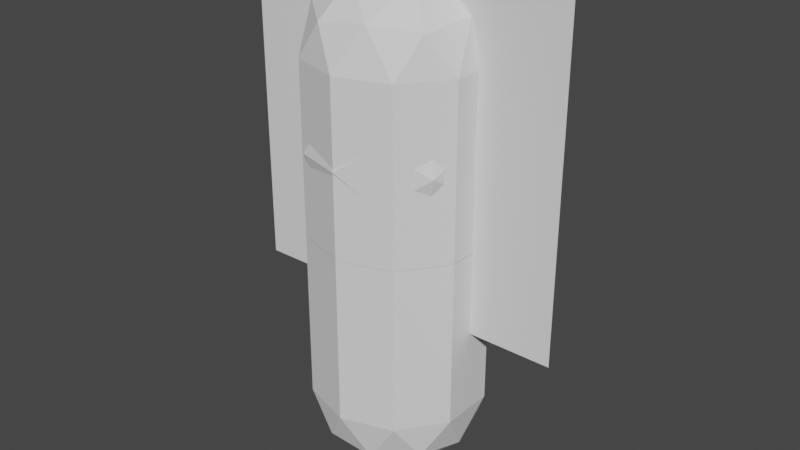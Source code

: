 # Source: Primitives.blend  (saved by Blender 5.0.119; exported with 4.5.12 LTS)
import bpy
from mathutils import Matrix  # noqa: F401  (used for matrix-valued properties, if any)

bpy.ops.wm.read_factory_settings(use_empty=True)
scene = bpy.context.scene
scene.name = 'Scene'

# ---- collections
col_collection = bpy.data.collections.new('Collection'); scene.collection.children.link(col_collection)

# ---- world
world_world = bpy.data.worlds.new('World'); scene.world = world_world
world_world.use_nodes = True; world_world.node_tree.nodes.clear()
_N = world_world.node_tree.nodes; _L = world_world.node_tree.links
n0 = _N.new('ShaderNodeOutputWorld'); n0.name = 'World Output'; n0.location = (300, 300)
n1 = _N.new('ShaderNodeBackground'); n1.name = 'Background'; n1.location = (10, 300)
n1.inputs[0].default_value = (0.05088, 0.05088, 0.05088, 1.0)
_L.new(n1.outputs[0], n0.inputs[0])
n0.is_active_output = True
world_world.color = (0.05088, 0.05088, 0.05088)
world_world.use_sun_shadow = False
world_world.sun_shadow_jitter_overblur = 0.0

# ---- meshes
me_icosphere_002 = bpy.data.meshes.new('Icosphere.002')
me_icosphere_002.from_pydata([(-0.1439, 0.443, 0.7223), (0.3768, 0.2738, 0.7223), (0.3768, -0.2738, 0.7223), (-0.1439, -0.443, 0.7223), (-0.4658, -1.743e-07, 0.7223), (-9.385e-08, -2.875e-07, 0.9962), (-0.3768, -0.2738, -0.7223), (0.1439, -0.443, -0.7223), (0.4658, 1.67e-07, -0.7223), (0.1439, 0.443, -0.7223), (-0.3768, 0.2738, -0.7223), (1.038e-07, 2.802e-07, -0.9962), (-0.4953, 0.1609, 0.5008), (-0.4953, -0.1609, 0.5008), (-5.388e-09, 0.5208, 0.5008), (-0.3061, 0.4213, 0.5008), (0.4953, 0.1609, 0.5008), (0.3061, 0.4213, 0.5008), (0.3061, -0.4213, 0.5008), (0.4953, -0.1609, 0.5008), (-0.3061, -0.4213, 0.5008), (-8.402e-08, -0.5208, 0.5008), (-0.3584, 0.2604, 0.7612), (0.1369, 0.4213, 0.7612), (0.443, -2.54e-07, 0.7612), (0.1369, -0.4213, 0.7612), (-0.3584, -0.2604, 0.7612), (-0.0846, 0.2604, 0.9222), (-0.2738, -2.458e-07, 0.9222), (0.2215, 0.1609, 0.9222), (0.2215, -0.1609, 0.9222), (-0.0846, -0.2604, 0.9222), (-0.2215, 0.1609, -0.9222), (0.0846, 0.2604, -0.9222), (-0.443, 2.467e-07, -0.7612), (-0.1369, 0.4213, -0.7612), (0.0846, -0.2604, -0.9222), (0.3584, 0.2604, -0.7612), (0.4953, -0.1609, -0.5008), (0.3061, -0.4213, -0.5008), (0.3061, 0.4213, -0.5008), (0.4953, 0.1609, -0.5008), (9.397e-08, 0.5208, -0.5008), (-0.4953, -0.1609, -0.5008), (0.2738, 2.385e-07, -0.9222), (-0.2215, -0.1609, -0.9222), (-0.4953, 0.1609, -0.5008), (-0.1369, -0.4213, -0.7612), (0.3584, -0.2604, -0.7612), (-0.3061, 0.4213, -0.5008), (1.534e-08, -0.5208, -0.5008), (-0.3061, -0.4213, -0.5008)], [], [(36, 44, 48), (36, 48, 7), (8, 41, 38), (47, 7, 50), (41, 40, 17, 16), (48, 8, 38), (9, 42, 40), (0, 22, 27), (1, 23, 29), (2, 24, 30), (3, 25, 31), (4, 26, 28), (28, 31, 5), (28, 26, 31), (26, 3, 31), (31, 30, 5), (31, 25, 30), (25, 2, 30), (30, 29, 5), (30, 24, 29), (24, 1, 29), (29, 27, 5), (29, 23, 27), (23, 0, 27), (27, 28, 5), (27, 22, 28), (22, 4, 28), (13, 26, 4), (13, 20, 26), (20, 3, 26), (21, 25, 3), (21, 18, 25), (18, 2, 25), (19, 24, 2), (19, 16, 24), (16, 1, 24), (17, 23, 1), (17, 14, 23), (14, 0, 23), (15, 22, 0), (15, 12, 22), (12, 4, 22), (20, 21, 3), (11, 32, 33), (49, 46, 12, 15), (18, 19, 2), (10, 32, 34), (16, 17, 1), (11, 33, 44), (37, 9, 40), (14, 15, 0), (9, 35, 42), (51, 47, 50), (12, 13, 4), (10, 34, 46), (10, 46, 49), (7, 39, 50), (11, 36, 45), (11, 44, 36), (39, 48, 38), (41, 37, 40), (6, 47, 51), (6, 51, 43), (8, 37, 41), (7, 48, 39), (44, 8, 48), (42, 49, 15, 14), (45, 47, 6), (45, 36, 47), (36, 7, 47), (38, 41, 16, 19), (46, 43, 13, 12), (39, 38, 19, 18), (46, 34, 43), (34, 6, 43), (43, 51, 20, 13), (42, 35, 49), (35, 10, 49), (44, 37, 8), (44, 33, 37), (33, 9, 37), (34, 45, 6), (34, 32, 45), (32, 11, 45), (33, 35, 9), (33, 32, 35), (32, 10, 35), (51, 50, 21, 20), (40, 42, 14, 17), (50, 39, 18, 21)])
_uv = me_icosphere_002.uv_layers.new(name='UVMap')
_uv.uv.foreach_set('vector', [0.6818, 0.07873, 0.7727, 0.07873, 0.7273, 0.1575, 0.6818, 0.07873, 0.7273, 0.1575, 0.6364, 0.1575, 0.8182, 0.1575, 0.8636, 0.2362, 0.7727, 0.2362, 0.5455, 0.1575, 0.6364, 0.1575, 0.5909, 0.2362, 0.8636, 0.2362, 0.9545, 0.2362, 0.9545, 0.2362, 0.8636, 0.2362, 0.7273, 0.1575, 0.8182, 0.1575, 0.7727, 0.2362, 0.09091, 0.1575, 0.1364, 0.2362, 0.04546, 0.2362, 0.1818, 0.3149, 0.2727, 0.3149, 0.2273, 0.3937, 0.0, 0.3149, 0.09091, 0.3149, 0.04546, 0.3937, 0.7273, 0.3149, 0.8182, 0.3149, 0.7727, 0.3937, 0.5455, 0.3149, 0.6364, 0.3149, 0.5909, 0.3937, 0.3636, 0.3149, 0.4545, 0.3149, 0.4091, 0.3937, 0.4091, 0.3937, 0.5, 0.3937, 0.4545, 0.4724, 0.4091, 0.3937, 0.4545, 0.3149, 0.5, 0.3937, 0.4545, 0.3149, 0.5455, 0.3149, 0.5, 0.3937, 0.5909, 0.3937, 0.6818, 0.3937, 0.6364, 0.4724, 0.5909, 0.3937, 0.6364, 0.3149, 0.6818, 0.3937, 0.6364, 0.3149, 0.7273, 0.3149, 0.6818, 0.3937, 0.7727, 0.3937, 0.8636, 0.3937, 0.8182, 0.4724, 0.7727, 0.3937, 0.8182, 0.3149, 0.8636, 0.3937, 0.8182, 0.3149, 0.9091, 0.3149, 0.8636, 0.3937, 0.04546, 0.3937, 0.1364, 0.3937, 0.09091, 0.4724, 0.04546, 0.3937, 0.09091, 0.3149, 0.1364, 0.3937, 0.09091, 0.3149, 0.1818, 0.3149, 0.1364, 0.3937, 0.2273, 0.3937, 0.3182, 0.3937, 0.2727, 0.4724, 0.2273, 0.3937, 0.2727, 0.3149, 0.3182, 0.3937, 0.2727, 0.3149, 0.3636, 0.3149, 0.3182, 0.3937, 0.4091, 0.2362, 0.4545, 0.3149, 0.3636, 0.3149, 0.4091, 0.2362, 0.5, 0.2362, 0.4545, 0.3149, 0.5, 0.2362, 0.5455, 0.3149, 0.4545, 0.3149, 0.5909, 0.2362, 0.6364, 0.3149, 0.5455, 0.3149, 0.5909, 0.2362, 0.6818, 0.2362, 0.6364, 0.3149, 0.6818, 0.2362, 0.7273, 0.3149, 0.6364, 0.3149, 0.7727, 0.2362, 0.8182, 0.3149, 0.7273, 0.3149, 0.7727, 0.2362, 0.8636, 0.2362, 0.8182, 0.3149, 0.8636, 0.2362, 0.9091, 0.3149, 0.8182, 0.3149, 0.04546, 0.2362, 0.09091, 0.3149, 0.0, 0.3149, 0.04546, 0.2362, 0.1364, 0.2362, 0.09091, 0.3149, 0.1364, 0.2362, 0.1818, 0.3149, 0.09091, 0.3149, 0.2273, 0.2362, 0.2727, 0.3149, 0.1818, 0.3149, 0.2273, 0.2362, 0.3182, 0.2362, 0.2727, 0.3149, 0.3182, 0.2362, 0.3636, 0.3149, 0.2727, 0.3149, 0.5, 0.2362, 0.5909, 0.2362, 0.5455, 0.3149, 0.1818, 0.0, 0.2273, 0.07873, 0.1364, 0.07873, 0.2273, 0.2362, 0.3182, 0.2362, 0.3182, 0.2362, 0.2273, 0.2362, 0.6818, 0.2362, 0.7727, 0.2362, 0.7273, 0.3149, 0.2727, 0.1575, 0.3182, 0.07873, 0.3636, 0.1575, 0.8636, 0.2362, 0.9545, 0.2362, 0.9091, 0.3149, 0.9091, 0.0, 0.9545, 0.07873, 0.8636, 0.07873, 0.9091, 0.1575, 1.0, 0.1575, 0.9545, 0.2362, 0.1364, 0.2362, 0.2273, 0.2362, 0.1818, 0.3149, 0.09091, 0.1575, 0.1818, 0.1575, 0.1364, 0.2362, 0.5, 0.2362, 0.5455, 0.1575, 0.5909, 0.2362, 0.3182, 0.2362, 0.4091, 0.2362, 0.3636, 0.3149, 0.2727, 0.1575, 0.3636, 0.1575, 0.3182, 0.2362, 0.2727, 0.1575, 0.3182, 0.2362, 0.2273, 0.2362, 0.6364, 0.1575, 0.6818, 0.2362, 0.5909, 0.2362, 0.5455, 0.0, 0.5909, 0.07873, 0.5, 0.07873, 0.7273, 0.0, 0.7727, 0.07873, 0.6818, 0.07873, 0.6818, 0.2362, 0.7273, 0.1575, 0.7727, 0.2362, 0.8636, 0.2362, 0.9091, 0.1575, 0.9545, 0.2362, 0.4545, 0.1575, 0.5455, 0.1575, 0.5, 0.2362, 0.4545, 0.1575, 0.5, 0.2362, 0.4091, 0.2362, 0.8182, 0.1575, 0.9091, 0.1575, 0.8636, 0.2362, 0.6364, 0.1575, 0.7273, 0.1575, 0.6818, 0.2362, 0.7727, 0.07873, 0.8182, 0.1575, 0.7273, 0.1575, 0.1364, 0.2362, 0.2273, 0.2362, 0.2273, 0.2362, 0.1364, 0.2362, 0.5, 0.07873, 0.5455, 0.1575, 0.4545, 0.1575, 0.5, 0.07873, 0.5909, 0.07873, 0.5455, 0.1575, 0.5909, 0.07873, 0.6364, 0.1575, 0.5455, 0.1575, 0.7727, 0.2362, 0.8636, 0.2362, 0.8636, 0.2362, 0.7727, 0.2362, 0.3182, 0.2362, 0.4091, 0.2362, 0.4091, 0.2362, 0.3182, 0.2362, 0.6818, 0.2362, 0.7727, 0.2362, 0.7727, 0.2362, 0.6818, 0.2362, 0.3182, 0.2362, 0.3636, 0.1575, 0.4091, 0.2362, 0.3636, 0.1575, 0.4545, 0.1575, 0.4091, 0.2362, 0.4091, 0.2362, 0.5, 0.2362, 0.5, 0.2362, 0.4091, 0.2362, 0.1364, 0.2362, 0.1818, 0.1575, 0.2273, 0.2362, 0.1818, 0.1575, 0.2727, 0.1575, 0.2273, 0.2362, 0.8636, 0.07873, 0.9091, 0.1575, 0.8182, 0.1575, 0.8636, 0.07873, 0.9545, 0.07873, 0.9091, 0.1575, 0.9545, 0.07873, 1.0, 0.1575, 0.9091, 0.1575, 0.3636, 0.1575, 0.4091, 0.07873, 0.4545, 0.1575, 0.3636, 0.1575, 0.3182, 0.07873, 0.4091, 0.07873, 0.3182, 0.07873, 0.3636, 0.0, 0.4091, 0.07873, 0.1364, 0.07873, 0.1818, 0.1575, 0.09091, 0.1575, 0.1364, 0.07873, 0.2273, 0.07873, 0.1818, 0.1575, 0.2273, 0.07873, 0.2727, 0.1575, 0.1818, 0.1575, 0.5, 0.2362, 0.5909, 0.2362, 0.5909, 0.2362, 0.5, 0.2362, 0.04546, 0.2362, 0.1364, 0.2362, 0.1364, 0.2362, 0.04546, 0.2362, 0.5909, 0.2362, 0.6818, 0.2362, 0.6818, 0.2362, 0.5909, 0.2362])
me_icosphere_002.update()
me_icosphere_001 = bpy.data.meshes.new('Icosphere.001')
me_icosphere_001.from_pydata([(7.451e-10, -0.525, -8.344e-09), (0.3799, -0.2348, 0.276), (-0.1451, -0.2348, 0.4466), (-0.4696, -0.2348, -2.103e-08), (-0.1451, -0.2348, -0.4466), (0.3799, -0.2348, -0.276), (0.1451, 0.2348, 0.4466), (-0.3799, 0.2348, 0.276), (-0.3799, 0.2348, -0.276), (0.1451, 0.2348, -0.4466), (0.4696, 0.2348, -4.156e-08), (7.451e-10, 0.525, -5.424e-08), (-0.08529, -0.4466, 0.2625), (0.2233, -0.4466, 0.1622), (0.138, -0.276, 0.4247), (0.4466, -0.276, -1.923e-08), (0.2233, -0.4466, -0.1622), (-0.276, -0.4466, -1.177e-08), (-0.3613, -0.276, 0.2625), (-0.08529, -0.4466, -0.2625), (-0.3613, -0.276, -0.2625), (0.138, -0.276, -0.4247), (0.4993, 6.346e-09, 0.1622), (0.4993, -7.836e-09, -0.1622), (7.451e-10, 2.22e-08, 0.525), (0.3086, 1.782e-08, 0.4247), (-0.4993, 6.346e-09, 0.1622), (-0.3086, 1.782e-08, 0.4247), (-0.3086, -1.931e-08, -0.4247), (-0.4993, -7.836e-09, -0.1622), (0.3086, -1.931e-08, -0.4247), (7.451e-10, -2.369e-08, -0.525), (0.3613, 0.276, 0.2625), (-0.138, 0.276, 0.4247), (-0.4466, 0.276, -4.336e-08), (-0.138, 0.276, -0.4247), (0.3613, 0.276, -0.2625), (0.08529, 0.4466, 0.2625), (0.276, 0.4466, -5.081e-08), (-0.2233, 0.4466, 0.1622), (-0.2233, 0.4466, -0.1622), (0.08529, 0.4466, -0.2625)], [], [(0, 13, 12), (1, 13, 15), (0, 12, 17), (0, 17, 19), (0, 19, 16), (1, 15, 22), (2, 14, 24), (3, 18, 26), (4, 20, 28), (5, 21, 30), (1, 22, 25), (2, 24, 27), (3, 26, 29), (4, 28, 31), (5, 30, 23), (6, 32, 37), (7, 33, 39), (8, 34, 40), (9, 35, 41), (10, 36, 38), (38, 41, 11), (38, 36, 41), (36, 9, 41), (41, 40, 11), (41, 35, 40), (35, 8, 40), (40, 39, 11), (40, 34, 39), (34, 7, 39), (39, 37, 11), (39, 33, 37), (33, 6, 37), (37, 38, 11), (37, 32, 38), (32, 10, 38), (23, 36, 10), (23, 30, 36), (30, 9, 36), (31, 35, 9), (31, 28, 35), (28, 8, 35), (29, 34, 8), (29, 26, 34), (26, 7, 34), (27, 33, 7), (27, 24, 33), (24, 6, 33), (25, 32, 6), (25, 22, 32), (22, 10, 32), (30, 31, 9), (30, 21, 31), (21, 4, 31), (28, 29, 8), (28, 20, 29), (20, 3, 29), (26, 27, 7), (26, 18, 27), (18, 2, 27), (24, 25, 6), (24, 14, 25), (14, 1, 25), (22, 23, 10), (22, 15, 23), (15, 5, 23), (16, 21, 5), (16, 19, 21), (19, 4, 21), (19, 20, 4), (19, 17, 20), (17, 3, 20), (17, 18, 3), (17, 12, 18), (12, 2, 18), (15, 16, 5), (15, 13, 16), (13, 0, 16), (12, 14, 2), (12, 13, 14), (13, 1, 14)])
_uv = me_icosphere_001.uv_layers.new(name='UVMap')
_uv.uv.foreach_set('vector', [0.1818, 0.0, 0.2273, 0.07873, 0.1364, 0.07873, 0.2727, 0.1575, 0.3182, 0.07873, 0.3636, 0.1575, 0.9091, 0.0, 0.9545, 0.07873, 0.8636, 0.07873, 0.7273, 0.0, 0.7727, 0.07873, 0.6818, 0.07873, 0.5455, 0.0, 0.5909, 0.07873, 0.5, 0.07873, 0.2727, 0.1575, 0.3636, 0.1575, 0.3182, 0.2362, 0.09091, 0.1575, 0.1818, 0.1575, 0.1364, 0.2362, 0.8182, 0.1575, 0.9091, 0.1575, 0.8636, 0.2362, 0.6364, 0.1575, 0.7273, 0.1575, 0.6818, 0.2362, 0.4545, 0.1575, 0.5455, 0.1575, 0.5, 0.2362, 0.2727, 0.1575, 0.3182, 0.2362, 0.2273, 0.2362, 0.09091, 0.1575, 0.1364, 0.2362, 0.04546, 0.2362, 0.8182, 0.1575, 0.8636, 0.2362, 0.7727, 0.2362, 0.6364, 0.1575, 0.6818, 0.2362, 0.5909, 0.2362, 0.4545, 0.1575, 0.5, 0.2362, 0.4091, 0.2362, 0.1818, 0.3149, 0.2727, 0.3149, 0.2273, 0.3937, 0.0, 0.3149, 0.09091, 0.3149, 0.04546, 0.3937, 0.7273, 0.3149, 0.8182, 0.3149, 0.7727, 0.3937, 0.5455, 0.3149, 0.6364, 0.3149, 0.5909, 0.3937, 0.3636, 0.3149, 0.4545, 0.3149, 0.4091, 0.3937, 0.4091, 0.3937, 0.5, 0.3937, 0.4545, 0.4724, 0.4091, 0.3937, 0.4545, 0.3149, 0.5, 0.3937, 0.4545, 0.3149, 0.5455, 0.3149, 0.5, 0.3937, 0.5909, 0.3937, 0.6818, 0.3937, 0.6364, 0.4724, 0.5909, 0.3937, 0.6364, 0.3149, 0.6818, 0.3937, 0.6364, 0.3149, 0.7273, 0.3149, 0.6818, 0.3937, 0.7727, 0.3937, 0.8636, 0.3937, 0.8182, 0.4724, 0.7727, 0.3937, 0.8182, 0.3149, 0.8636, 0.3937, 0.8182, 0.3149, 0.9091, 0.3149, 0.8636, 0.3937, 0.04546, 0.3937, 0.1364, 0.3937, 0.09091, 0.4724, 0.04546, 0.3937, 0.09091, 0.3149, 0.1364, 0.3937, 0.09091, 0.3149, 0.1818, 0.3149, 0.1364, 0.3937, 0.2273, 0.3937, 0.3182, 0.3937, 0.2727, 0.4724, 0.2273, 0.3937, 0.2727, 0.3149, 0.3182, 0.3937, 0.2727, 0.3149, 0.3636, 0.3149, 0.3182, 0.3937, 0.4091, 0.2362, 0.4545, 0.3149, 0.3636, 0.3149, 0.4091, 0.2362, 0.5, 0.2362, 0.4545, 0.3149, 0.5, 0.2362, 0.5455, 0.3149, 0.4545, 0.3149, 0.5909, 0.2362, 0.6364, 0.3149, 0.5455, 0.3149, 0.5909, 0.2362, 0.6818, 0.2362, 0.6364, 0.3149, 0.6818, 0.2362, 0.7273, 0.3149, 0.6364, 0.3149, 0.7727, 0.2362, 0.8182, 0.3149, 0.7273, 0.3149, 0.7727, 0.2362, 0.8636, 0.2362, 0.8182, 0.3149, 0.8636, 0.2362, 0.9091, 0.3149, 0.8182, 0.3149, 0.04546, 0.2362, 0.09091, 0.3149, 0.0, 0.3149, 0.04546, 0.2362, 0.1364, 0.2362, 0.09091, 0.3149, 0.1364, 0.2362, 0.1818, 0.3149, 0.09091, 0.3149, 0.2273, 0.2362, 0.2727, 0.3149, 0.1818, 0.3149, 0.2273, 0.2362, 0.3182, 0.2362, 0.2727, 0.3149, 0.3182, 0.2362, 0.3636, 0.3149, 0.2727, 0.3149, 0.5, 0.2362, 0.5909, 0.2362, 0.5455, 0.3149, 0.5, 0.2362, 0.5455, 0.1575, 0.5909, 0.2362, 0.5455, 0.1575, 0.6364, 0.1575, 0.5909, 0.2362, 0.6818, 0.2362, 0.7727, 0.2362, 0.7273, 0.3149, 0.6818, 0.2362, 0.7273, 0.1575, 0.7727, 0.2362, 0.7273, 0.1575, 0.8182, 0.1575, 0.7727, 0.2362, 0.8636, 0.2362, 0.9545, 0.2362, 0.9091, 0.3149, 0.8636, 0.2362, 0.9091, 0.1575, 0.9545, 0.2362, 0.9091, 0.1575, 1.0, 0.1575, 0.9545, 0.2362, 0.1364, 0.2362, 0.2273, 0.2362, 0.1818, 0.3149, 0.1364, 0.2362, 0.1818, 0.1575, 0.2273, 0.2362, 0.1818, 0.1575, 0.2727, 0.1575, 0.2273, 0.2362, 0.3182, 0.2362, 0.4091, 0.2362, 0.3636, 0.3149, 0.3182, 0.2362, 0.3636, 0.1575, 0.4091, 0.2362, 0.3636, 0.1575, 0.4545, 0.1575, 0.4091, 0.2362, 0.5, 0.07873, 0.5455, 0.1575, 0.4545, 0.1575, 0.5, 0.07873, 0.5909, 0.07873, 0.5455, 0.1575, 0.5909, 0.07873, 0.6364, 0.1575, 0.5455, 0.1575, 0.6818, 0.07873, 0.7273, 0.1575, 0.6364, 0.1575, 0.6818, 0.07873, 0.7727, 0.07873, 0.7273, 0.1575, 0.7727, 0.07873, 0.8182, 0.1575, 0.7273, 0.1575, 0.8636, 0.07873, 0.9091, 0.1575, 0.8182, 0.1575, 0.8636, 0.07873, 0.9545, 0.07873, 0.9091, 0.1575, 0.9545, 0.07873, 1.0, 0.1575, 0.9091, 0.1575, 0.3636, 0.1575, 0.4091, 0.07873, 0.4545, 0.1575, 0.3636, 0.1575, 0.3182, 0.07873, 0.4091, 0.07873, 0.3182, 0.07873, 0.3636, 0.0, 0.4091, 0.07873, 0.1364, 0.07873, 0.1818, 0.1575, 0.09091, 0.1575, 0.1364, 0.07873, 0.2273, 0.07873, 0.1818, 0.1575, 0.2273, 0.07873, 0.2727, 0.1575, 0.1818, 0.1575])
me_icosphere_001.update()
me_plane = bpy.data.meshes.new('Plane')
me_plane.from_pydata([(-1.0, 4.371e-08, 1.0), (1.0, 4.371e-08, 1.0), (-1.0, -4.371e-08, -1.0), (1.0, -4.371e-08, -1.0)], [], [(0, 1, 3, 2)])
_uv = me_plane.uv_layers.new(name='UVMap')
_uv.uv.foreach_set('vector', [0.0, 0.0, 1.0, 0.0, 1.0, 1.0, 0.0, 1.0])
me_plane.update()
me_icosphere_003 = bpy.data.meshes.new('Icosphere.003')
me_icosphere_003.from_pydata([(-0.1439, -0.443, -1.722), (0.3768, -0.2738, -1.722), (0.3768, 0.2738, -1.722), (-0.1439, 0.443, -1.722), (-0.4658, 7.355e-07, -1.722), (-9.385e-08, 9.38e-07, -1.996), (-0.3768, 0.2738, -0.2777), (0.1439, 0.443, -0.2777), (0.4658, -7.654e-08, -0.2777), (0.1439, -0.443, -0.2777), (-0.3768, -0.2738, -0.2777), (1.038e-07, -2.79e-07, -0.003808), (-0.4953, -0.1609, -1.501), (-0.4953, 0.1609, -1.501), (-5.388e-09, -0.5208, -1.501), (-0.3061, -0.4213, -1.501), (0.4953, -0.1609, -1.501), (0.3061, -0.4213, -1.501), (0.3061, 0.4213, -1.501), (0.4953, 0.1609, -1.501), (-0.3061, 0.4213, -1.501), (-8.402e-08, 0.5208, -1.501), (-0.3584, -0.2604, -1.761), (0.1369, -0.4213, -1.761), (0.443, 8.279e-07, -1.761), (0.1369, 0.4213, -1.761), (-0.3584, 0.2604, -1.761), (-0.0846, -0.2604, -1.922), (-0.2738, 8.721e-07, -1.922), (0.2215, -0.1609, -1.922), (0.2215, 0.1609, -1.922), (-0.0846, 0.2604, -1.922), (-0.2215, -0.1609, -0.0778), (0.0846, -0.2604, -0.0778), (-0.443, -1.689e-07, -0.2388), (-0.1369, -0.4213, -0.2388), (0.0846, 0.2604, -0.0778), (0.3584, -0.2604, -0.2388), (0.4953, 0.1609, -0.4992), (0.3061, 0.4213, -0.4992), (0.3061, -0.4213, -0.4992), (0.4953, -0.1609, -0.4992), (9.397e-08, -0.5208, -0.4992), (-0.4953, 0.1609, -0.4992), (0.2738, -2.131e-07, -0.0778), (-0.2215, 0.1609, -0.0778), (-0.4953, -0.1609, -0.4992), (-0.1369, 0.4213, -0.2388), (0.3584, 0.2604, -0.2388), (-0.3061, -0.4213, -0.4992), (1.534e-08, 0.5208, -0.4992), (-0.3061, 0.4213, -0.4992)], [], [(36, 44, 48), (36, 48, 7), (8, 41, 38), (47, 7, 50), (41, 40, 17, 16), (48, 8, 38), (9, 42, 40), (0, 22, 27), (1, 23, 29), (2, 24, 30), (3, 25, 31), (4, 26, 28), (28, 31, 5), (28, 26, 31), (26, 3, 31), (31, 30, 5), (31, 25, 30), (25, 2, 30), (30, 29, 5), (30, 24, 29), (24, 1, 29), (29, 27, 5), (29, 23, 27), (23, 0, 27), (27, 28, 5), (27, 22, 28), (22, 4, 28), (13, 26, 4), (13, 20, 26), (20, 3, 26), (21, 25, 3), (21, 18, 25), (18, 2, 25), (19, 24, 2), (19, 16, 24), (16, 1, 24), (17, 23, 1), (17, 14, 23), (14, 0, 23), (15, 22, 0), (15, 12, 22), (12, 4, 22), (20, 21, 3), (11, 32, 33), (49, 46, 12, 15), (18, 19, 2), (10, 32, 34), (16, 17, 1), (11, 33, 44), (37, 9, 40), (14, 15, 0), (9, 35, 42), (51, 47, 50), (12, 13, 4), (10, 34, 46), (10, 46, 49), (7, 39, 50), (11, 36, 45), (11, 44, 36), (39, 48, 38), (41, 37, 40), (6, 47, 51), (6, 51, 43), (8, 37, 41), (7, 48, 39), (44, 8, 48), (42, 49, 15, 14), (45, 47, 6), (45, 36, 47), (36, 7, 47), (38, 41, 16, 19), (46, 43, 13, 12), (39, 38, 19, 18), (46, 34, 43), (34, 6, 43), (43, 51, 20, 13), (42, 35, 49), (35, 10, 49), (44, 37, 8), (44, 33, 37), (33, 9, 37), (34, 45, 6), (34, 32, 45), (32, 11, 45), (33, 35, 9), (33, 32, 35), (32, 10, 35), (51, 50, 21, 20), (40, 42, 14, 17), (50, 39, 18, 21)])
_uv = me_icosphere_003.uv_layers.new(name='UVMap')
_uv.uv.foreach_set('vector', [0.6818, 0.07873, 0.7727, 0.07873, 0.7273, 0.1575, 0.6818, 0.07873, 0.7273, 0.1575, 0.6364, 0.1575, 0.8182, 0.1575, 0.8636, 0.2362, 0.7727, 0.2362, 0.5455, 0.1575, 0.6364, 0.1575, 0.5909, 0.2362, 0.8636, 0.2362, 0.9545, 0.2362, 0.9545, 0.2362, 0.8636, 0.2362, 0.7273, 0.1575, 0.8182, 0.1575, 0.7727, 0.2362, 0.09091, 0.1575, 0.1364, 0.2362, 0.04546, 0.2362, 0.1818, 0.3149, 0.2727, 0.3149, 0.2273, 0.3937, 0.0, 0.3149, 0.09091, 0.3149, 0.04546, 0.3937, 0.7273, 0.3149, 0.8182, 0.3149, 0.7727, 0.3937, 0.5455, 0.3149, 0.6364, 0.3149, 0.5909, 0.3937, 0.3636, 0.3149, 0.4545, 0.3149, 0.4091, 0.3937, 0.4091, 0.3937, 0.5, 0.3937, 0.4545, 0.4724, 0.4091, 0.3937, 0.4545, 0.3149, 0.5, 0.3937, 0.4545, 0.3149, 0.5455, 0.3149, 0.5, 0.3937, 0.5909, 0.3937, 0.6818, 0.3937, 0.6364, 0.4724, 0.5909, 0.3937, 0.6364, 0.3149, 0.6818, 0.3937, 0.6364, 0.3149, 0.7273, 0.3149, 0.6818, 0.3937, 0.7727, 0.3937, 0.8636, 0.3937, 0.8182, 0.4724, 0.7727, 0.3937, 0.8182, 0.3149, 0.8636, 0.3937, 0.8182, 0.3149, 0.9091, 0.3149, 0.8636, 0.3937, 0.04546, 0.3937, 0.1364, 0.3937, 0.09091, 0.4724, 0.04546, 0.3937, 0.09091, 0.3149, 0.1364, 0.3937, 0.09091, 0.3149, 0.1818, 0.3149, 0.1364, 0.3937, 0.2273, 0.3937, 0.3182, 0.3937, 0.2727, 0.4724, 0.2273, 0.3937, 0.2727, 0.3149, 0.3182, 0.3937, 0.2727, 0.3149, 0.3636, 0.3149, 0.3182, 0.3937, 0.4091, 0.2362, 0.4545, 0.3149, 0.3636, 0.3149, 0.4091, 0.2362, 0.5, 0.2362, 0.4545, 0.3149, 0.5, 0.2362, 0.5455, 0.3149, 0.4545, 0.3149, 0.5909, 0.2362, 0.6364, 0.3149, 0.5455, 0.3149, 0.5909, 0.2362, 0.6818, 0.2362, 0.6364, 0.3149, 0.6818, 0.2362, 0.7273, 0.3149, 0.6364, 0.3149, 0.7727, 0.2362, 0.8182, 0.3149, 0.7273, 0.3149, 0.7727, 0.2362, 0.8636, 0.2362, 0.8182, 0.3149, 0.8636, 0.2362, 0.9091, 0.3149, 0.8182, 0.3149, 0.04546, 0.2362, 0.09091, 0.3149, 0.0, 0.3149, 0.04546, 0.2362, 0.1364, 0.2362, 0.09091, 0.3149, 0.1364, 0.2362, 0.1818, 0.3149, 0.09091, 0.3149, 0.2273, 0.2362, 0.2727, 0.3149, 0.1818, 0.3149, 0.2273, 0.2362, 0.3182, 0.2362, 0.2727, 0.3149, 0.3182, 0.2362, 0.3636, 0.3149, 0.2727, 0.3149, 0.5, 0.2362, 0.5909, 0.2362, 0.5455, 0.3149, 0.1818, 0.0, 0.2273, 0.07873, 0.1364, 0.07873, 0.2273, 0.2362, 0.3182, 0.2362, 0.3182, 0.2362, 0.2273, 0.2362, 0.6818, 0.2362, 0.7727, 0.2362, 0.7273, 0.3149, 0.2727, 0.1575, 0.3182, 0.07873, 0.3636, 0.1575, 0.8636, 0.2362, 0.9545, 0.2362, 0.9091, 0.3149, 0.9091, 0.0, 0.9545, 0.07873, 0.8636, 0.07873, 0.9091, 0.1575, 1.0, 0.1575, 0.9545, 0.2362, 0.1364, 0.2362, 0.2273, 0.2362, 0.1818, 0.3149, 0.09091, 0.1575, 0.1818, 0.1575, 0.1364, 0.2362, 0.5, 0.2362, 0.5455, 0.1575, 0.5909, 0.2362, 0.3182, 0.2362, 0.4091, 0.2362, 0.3636, 0.3149, 0.2727, 0.1575, 0.3636, 0.1575, 0.3182, 0.2362, 0.2727, 0.1575, 0.3182, 0.2362, 0.2273, 0.2362, 0.6364, 0.1575, 0.6818, 0.2362, 0.5909, 0.2362, 0.5455, 0.0, 0.5909, 0.07873, 0.5, 0.07873, 0.7273, 0.0, 0.7727, 0.07873, 0.6818, 0.07873, 0.6818, 0.2362, 0.7273, 0.1575, 0.7727, 0.2362, 0.8636, 0.2362, 0.9091, 0.1575, 0.9545, 0.2362, 0.4545, 0.1575, 0.5455, 0.1575, 0.5, 0.2362, 0.4545, 0.1575, 0.5, 0.2362, 0.4091, 0.2362, 0.8182, 0.1575, 0.9091, 0.1575, 0.8636, 0.2362, 0.6364, 0.1575, 0.7273, 0.1575, 0.6818, 0.2362, 0.7727, 0.07873, 0.8182, 0.1575, 0.7273, 0.1575, 0.1364, 0.2362, 0.2273, 0.2362, 0.2273, 0.2362, 0.1364, 0.2362, 0.5, 0.07873, 0.5455, 0.1575, 0.4545, 0.1575, 0.5, 0.07873, 0.5909, 0.07873, 0.5455, 0.1575, 0.5909, 0.07873, 0.6364, 0.1575, 0.5455, 0.1575, 0.7727, 0.2362, 0.8636, 0.2362, 0.8636, 0.2362, 0.7727, 0.2362, 0.3182, 0.2362, 0.4091, 0.2362, 0.4091, 0.2362, 0.3182, 0.2362, 0.6818, 0.2362, 0.7727, 0.2362, 0.7727, 0.2362, 0.6818, 0.2362, 0.3182, 0.2362, 0.3636, 0.1575, 0.4091, 0.2362, 0.3636, 0.1575, 0.4545, 0.1575, 0.4091, 0.2362, 0.4091, 0.2362, 0.5, 0.2362, 0.5, 0.2362, 0.4091, 0.2362, 0.1364, 0.2362, 0.1818, 0.1575, 0.2273, 0.2362, 0.1818, 0.1575, 0.2727, 0.1575, 0.2273, 0.2362, 0.8636, 0.07873, 0.9091, 0.1575, 0.8182, 0.1575, 0.8636, 0.07873, 0.9545, 0.07873, 0.9091, 0.1575, 0.9545, 0.07873, 1.0, 0.1575, 0.9091, 0.1575, 0.3636, 0.1575, 0.4091, 0.07873, 0.4545, 0.1575, 0.3636, 0.1575, 0.3182, 0.07873, 0.4091, 0.07873, 0.3182, 0.07873, 0.3636, 0.0, 0.4091, 0.07873, 0.1364, 0.07873, 0.1818, 0.1575, 0.09091, 0.1575, 0.1364, 0.07873, 0.2273, 0.07873, 0.1818, 0.1575, 0.2273, 0.07873, 0.2727, 0.1575, 0.1818, 0.1575, 0.5, 0.2362, 0.5909, 0.2362, 0.5909, 0.2362, 0.5, 0.2362, 0.04546, 0.2362, 0.1364, 0.2362, 0.1364, 0.2362, 0.04546, 0.2362, 0.5909, 0.2362, 0.6818, 0.2362, 0.6818, 0.2362, 0.5909, 0.2362])
me_icosphere_003.update()
me_icosphere_004 = bpy.data.meshes.new('Icosphere.004')
me_icosphere_004.from_pydata([(-0.07197, 0.2215, 0.3612), (0.1884, 0.1369, 0.3612), (0.1884, -0.1369, 0.3612), (-0.07197, -0.2215, 0.3612), (-0.2329, -8.716e-08, 0.3612), (-4.693e-08, -1.438e-07, 0.4981), (-0.1884, -0.1369, -0.3612), (0.07197, -0.2215, -0.3612), (0.2329, 8.351e-08, -0.3612), (0.07197, 0.2215, -0.3612), (-0.1884, 0.1369, -0.3612), (5.19e-08, 1.401e-07, -0.4981), (-0.2476, 0.08046, 0.2504), (-0.2476, -0.08046, 0.2504), (-2.694e-09, 0.2604, 0.2504), (-0.1531, 0.2107, 0.2504), (0.2476, 0.08046, 0.2504), (0.1531, 0.2107, 0.2504), (0.1531, -0.2107, 0.2504), (0.2476, -0.08046, 0.2504), (-0.1531, -0.2107, 0.2504), (-4.201e-08, -0.2604, 0.2504), (-0.1792, 0.1302, 0.3806), (0.06845, 0.2107, 0.3806), (0.2215, -1.27e-07, 0.3806), (0.06845, -0.2107, 0.3806), (-0.1792, -0.1302, 0.3806), (-0.0423, 0.1302, 0.4611), (-0.1369, -1.229e-07, 0.4611), (0.1108, 0.08046, 0.4611), (0.1108, -0.08046, 0.4611), (-0.0423, -0.1302, 0.4611), (-0.1108, 0.08046, -0.4611), (0.0423, 0.1302, -0.4611), (-0.2215, 1.234e-07, -0.3806), (-0.06845, 0.2107, -0.3806), (0.0423, -0.1302, -0.4611), (0.1792, 0.1302, -0.3806), (0.2476, -0.08046, -0.2504), (0.1531, -0.2107, -0.2504), (0.1531, 0.2107, -0.2504), (0.2476, 0.08046, -0.2504), (4.699e-08, 0.2604, -0.2504), (-0.2476, -0.08046, -0.2504), (0.1369, 1.192e-07, -0.4611), (-0.1108, -0.08046, -0.4611), (-0.2476, 0.08046, -0.2504), (-0.06845, -0.2107, -0.3806), (0.1792, -0.1302, -0.3806), (-0.1531, 0.2107, -0.2504), (7.669e-09, -0.2604, -0.2504), (-0.1531, -0.2107, -0.2504)], [], [(36, 44, 48), (36, 48, 7), (8, 41, 38), (47, 7, 50), (41, 40, 17, 16), (48, 8, 38), (9, 42, 40), (0, 22, 27), (1, 23, 29), (2, 24, 30), (3, 25, 31), (4, 26, 28), (28, 31, 5), (28, 26, 31), (26, 3, 31), (31, 30, 5), (31, 25, 30), (25, 2, 30), (30, 29, 5), (30, 24, 29), (24, 1, 29), (29, 27, 5), (29, 23, 27), (23, 0, 27), (27, 28, 5), (27, 22, 28), (22, 4, 28), (13, 26, 4), (13, 20, 26), (20, 3, 26), (21, 25, 3), (21, 18, 25), (18, 2, 25), (19, 24, 2), (19, 16, 24), (16, 1, 24), (17, 23, 1), (17, 14, 23), (14, 0, 23), (15, 22, 0), (15, 12, 22), (12, 4, 22), (20, 21, 3), (11, 32, 33), (49, 46, 12, 15), (18, 19, 2), (10, 32, 34), (16, 17, 1), (11, 33, 44), (37, 9, 40), (14, 15, 0), (9, 35, 42), (51, 47, 50), (12, 13, 4), (10, 34, 46), (10, 46, 49), (7, 39, 50), (11, 36, 45), (11, 44, 36), (39, 48, 38), (41, 37, 40), (6, 47, 51), (6, 51, 43), (8, 37, 41), (7, 48, 39), (44, 8, 48), (42, 49, 15, 14), (45, 47, 6), (45, 36, 47), (36, 7, 47), (38, 41, 16, 19), (46, 43, 13, 12), (39, 38, 19, 18), (46, 34, 43), (34, 6, 43), (43, 51, 20, 13), (42, 35, 49), (35, 10, 49), (44, 37, 8), (44, 33, 37), (33, 9, 37), (34, 45, 6), (34, 32, 45), (32, 11, 45), (33, 35, 9), (33, 32, 35), (32, 10, 35), (51, 50, 21, 20), (40, 42, 14, 17), (50, 39, 18, 21)])
_uv = me_icosphere_004.uv_layers.new(name='UVMap')
_uv.uv.foreach_set('vector', [0.6818, 0.07873, 0.7727, 0.07873, 0.7273, 0.1575, 0.6818, 0.07873, 0.7273, 0.1575, 0.6364, 0.1575, 0.8182, 0.1575, 0.8636, 0.2362, 0.7727, 0.2362, 0.5455, 0.1575, 0.6364, 0.1575, 0.5909, 0.2362, 0.8636, 0.2362, 0.9545, 0.2362, 0.9545, 0.2362, 0.8636, 0.2362, 0.7273, 0.1575, 0.8182, 0.1575, 0.7727, 0.2362, 0.09091, 0.1575, 0.1364, 0.2362, 0.04546, 0.2362, 0.1818, 0.3149, 0.2727, 0.3149, 0.2273, 0.3937, 0.0, 0.3149, 0.09091, 0.3149, 0.04546, 0.3937, 0.7273, 0.3149, 0.8182, 0.3149, 0.7727, 0.3937, 0.5455, 0.3149, 0.6364, 0.3149, 0.5909, 0.3937, 0.3636, 0.3149, 0.4545, 0.3149, 0.4091, 0.3937, 0.4091, 0.3937, 0.5, 0.3937, 0.4545, 0.4724, 0.4091, 0.3937, 0.4545, 0.3149, 0.5, 0.3937, 0.4545, 0.3149, 0.5455, 0.3149, 0.5, 0.3937, 0.5909, 0.3937, 0.6818, 0.3937, 0.6364, 0.4724, 0.5909, 0.3937, 0.6364, 0.3149, 0.6818, 0.3937, 0.6364, 0.3149, 0.7273, 0.3149, 0.6818, 0.3937, 0.7727, 0.3937, 0.8636, 0.3937, 0.8182, 0.4724, 0.7727, 0.3937, 0.8182, 0.3149, 0.8636, 0.3937, 0.8182, 0.3149, 0.9091, 0.3149, 0.8636, 0.3937, 0.04546, 0.3937, 0.1364, 0.3937, 0.09091, 0.4724, 0.04546, 0.3937, 0.09091, 0.3149, 0.1364, 0.3937, 0.09091, 0.3149, 0.1818, 0.3149, 0.1364, 0.3937, 0.2273, 0.3937, 0.3182, 0.3937, 0.2727, 0.4724, 0.2273, 0.3937, 0.2727, 0.3149, 0.3182, 0.3937, 0.2727, 0.3149, 0.3636, 0.3149, 0.3182, 0.3937, 0.4091, 0.2362, 0.4545, 0.3149, 0.3636, 0.3149, 0.4091, 0.2362, 0.5, 0.2362, 0.4545, 0.3149, 0.5, 0.2362, 0.5455, 0.3149, 0.4545, 0.3149, 0.5909, 0.2362, 0.6364, 0.3149, 0.5455, 0.3149, 0.5909, 0.2362, 0.6818, 0.2362, 0.6364, 0.3149, 0.6818, 0.2362, 0.7273, 0.3149, 0.6364, 0.3149, 0.7727, 0.2362, 0.8182, 0.3149, 0.7273, 0.3149, 0.7727, 0.2362, 0.8636, 0.2362, 0.8182, 0.3149, 0.8636, 0.2362, 0.9091, 0.3149, 0.8182, 0.3149, 0.04546, 0.2362, 0.09091, 0.3149, 0.0, 0.3149, 0.04546, 0.2362, 0.1364, 0.2362, 0.09091, 0.3149, 0.1364, 0.2362, 0.1818, 0.3149, 0.09091, 0.3149, 0.2273, 0.2362, 0.2727, 0.3149, 0.1818, 0.3149, 0.2273, 0.2362, 0.3182, 0.2362, 0.2727, 0.3149, 0.3182, 0.2362, 0.3636, 0.3149, 0.2727, 0.3149, 0.5, 0.2362, 0.5909, 0.2362, 0.5455, 0.3149, 0.1818, 0.0, 0.2273, 0.07873, 0.1364, 0.07873, 0.2273, 0.2362, 0.3182, 0.2362, 0.3182, 0.2362, 0.2273, 0.2362, 0.6818, 0.2362, 0.7727, 0.2362, 0.7273, 0.3149, 0.2727, 0.1575, 0.3182, 0.07873, 0.3636, 0.1575, 0.8636, 0.2362, 0.9545, 0.2362, 0.9091, 0.3149, 0.9091, 0.0, 0.9545, 0.07873, 0.8636, 0.07873, 0.9091, 0.1575, 1.0, 0.1575, 0.9545, 0.2362, 0.1364, 0.2362, 0.2273, 0.2362, 0.1818, 0.3149, 0.09091, 0.1575, 0.1818, 0.1575, 0.1364, 0.2362, 0.5, 0.2362, 0.5455, 0.1575, 0.5909, 0.2362, 0.3182, 0.2362, 0.4091, 0.2362, 0.3636, 0.3149, 0.2727, 0.1575, 0.3636, 0.1575, 0.3182, 0.2362, 0.2727, 0.1575, 0.3182, 0.2362, 0.2273, 0.2362, 0.6364, 0.1575, 0.6818, 0.2362, 0.5909, 0.2362, 0.5455, 0.0, 0.5909, 0.07873, 0.5, 0.07873, 0.7273, 0.0, 0.7727, 0.07873, 0.6818, 0.07873, 0.6818, 0.2362, 0.7273, 0.1575, 0.7727, 0.2362, 0.8636, 0.2362, 0.9091, 0.1575, 0.9545, 0.2362, 0.4545, 0.1575, 0.5455, 0.1575, 0.5, 0.2362, 0.4545, 0.1575, 0.5, 0.2362, 0.4091, 0.2362, 0.8182, 0.1575, 0.9091, 0.1575, 0.8636, 0.2362, 0.6364, 0.1575, 0.7273, 0.1575, 0.6818, 0.2362, 0.7727, 0.07873, 0.8182, 0.1575, 0.7273, 0.1575, 0.1364, 0.2362, 0.2273, 0.2362, 0.2273, 0.2362, 0.1364, 0.2362, 0.5, 0.07873, 0.5455, 0.1575, 0.4545, 0.1575, 0.5, 0.07873, 0.5909, 0.07873, 0.5455, 0.1575, 0.5909, 0.07873, 0.6364, 0.1575, 0.5455, 0.1575, 0.7727, 0.2362, 0.8636, 0.2362, 0.8636, 0.2362, 0.7727, 0.2362, 0.3182, 0.2362, 0.4091, 0.2362, 0.4091, 0.2362, 0.3182, 0.2362, 0.6818, 0.2362, 0.7727, 0.2362, 0.7727, 0.2362, 0.6818, 0.2362, 0.3182, 0.2362, 0.3636, 0.1575, 0.4091, 0.2362, 0.3636, 0.1575, 0.4545, 0.1575, 0.4091, 0.2362, 0.4091, 0.2362, 0.5, 0.2362, 0.5, 0.2362, 0.4091, 0.2362, 0.1364, 0.2362, 0.1818, 0.1575, 0.2273, 0.2362, 0.1818, 0.1575, 0.2727, 0.1575, 0.2273, 0.2362, 0.8636, 0.07873, 0.9091, 0.1575, 0.8182, 0.1575, 0.8636, 0.07873, 0.9545, 0.07873, 0.9091, 0.1575, 0.9545, 0.07873, 1.0, 0.1575, 0.9091, 0.1575, 0.3636, 0.1575, 0.4091, 0.07873, 0.4545, 0.1575, 0.3636, 0.1575, 0.3182, 0.07873, 0.4091, 0.07873, 0.3182, 0.07873, 0.3636, 0.0, 0.4091, 0.07873, 0.1364, 0.07873, 0.1818, 0.1575, 0.09091, 0.1575, 0.1364, 0.07873, 0.2273, 0.07873, 0.1818, 0.1575, 0.2273, 0.07873, 0.2727, 0.1575, 0.1818, 0.1575, 0.5, 0.2362, 0.5909, 0.2362, 0.5909, 0.2362, 0.5, 0.2362, 0.04546, 0.2362, 0.1364, 0.2362, 0.1364, 0.2362, 0.04546, 0.2362, 0.5909, 0.2362, 0.6818, 0.2362, 0.6818, 0.2362, 0.5909, 0.2362])
me_icosphere_004.update()

# ---- objects
ob_primitive_capsule_2x1 = bpy.data.objects.new('Primitive_Capsule_2x1', me_icosphere_002)
ob_primitive_sphere_d1 = bpy.data.objects.new('Primitive_Sphere_D1', me_icosphere_001)
ob_primitve_plane_2x2 = bpy.data.objects.new('Primitve_Plane_2x2', me_plane)
ob_primitive_capsule_2x1_sp = bpy.data.objects.new('Primitive_Capsule_2x1_SP', me_icosphere_003)
ob_primitive_capsule_1x05 = bpy.data.objects.new('Primitive_Capsule_1x05', me_icosphere_004)

# ---- transforms, parenting, visibility, modifiers, constraints
ob_primitive_capsule_2x1.location = (0.0, 0.0, 0.0)
ob_primitive_sphere_d1.location = (0.0, 0.0, 0.0)
ob_primitve_plane_2x2.location = (0.0, 0.0, 0.0)
ob_primitive_capsule_2x1_sp.location = (0.0, 0.0, 0.0)
ob_primitive_capsule_1x05.location = (0.0, 0.0, 0.0)

# ---- collection membership
col_collection.objects.link(ob_primitive_capsule_2x1)
col_collection.objects.link(ob_primitive_sphere_d1)
col_collection.objects.link(ob_primitve_plane_2x2)
col_collection.objects.link(ob_primitive_capsule_2x1_sp)
col_collection.objects.link(ob_primitive_capsule_1x05)

# ---- scene / render settings (as saved in the file)
scene.frame_start = 1; scene.frame_end = 250; scene.frame_set(1)
scene.render.engine = 'BLENDER_EEVEE_NEXT'
scene.render.bake_bias = 0.0
scene.render.bake_samples = 0
scene.cycles.use_denoising = False
scene.eevee.ray_tracing_options.trace_max_roughness = 0.0
scene.view_settings.view_transform = 'Filmic'
bpy.context.view_layer.update()

# ---- added for rendering (the .blend has no active camera and no usable light): camera, sun
cam_auto = bpy.data.cameras.new('AutoCamera')
cam_auto.lens = 50.0
cam_auto.sensor_width = 36.0
cam_auto.clip_end = 1000.0
ob_auto_camera = bpy.data.objects.new('AutoCamera', cam_auto)
scene.collection.objects.link(ob_auto_camera)
ob_auto_camera.location = (3.47171, -4.16605, 2.27927)
ob_auto_camera.rotation_euler = (1.09748, -7.21219e-08, 0.694738)
scene.camera = ob_auto_camera
light_auto_sun = bpy.data.lights.new('AutoSun', 'SUN')
light_auto_sun.energy = 3.0
light_auto_sun.angle = 0.0523599
ob_auto_sun = bpy.data.objects.new('AutoSun', light_auto_sun)
scene.collection.objects.link(ob_auto_sun)
ob_auto_sun.rotation_euler = (0.872665, 0.174533, 0.523599)
bpy.context.view_layer.update()
